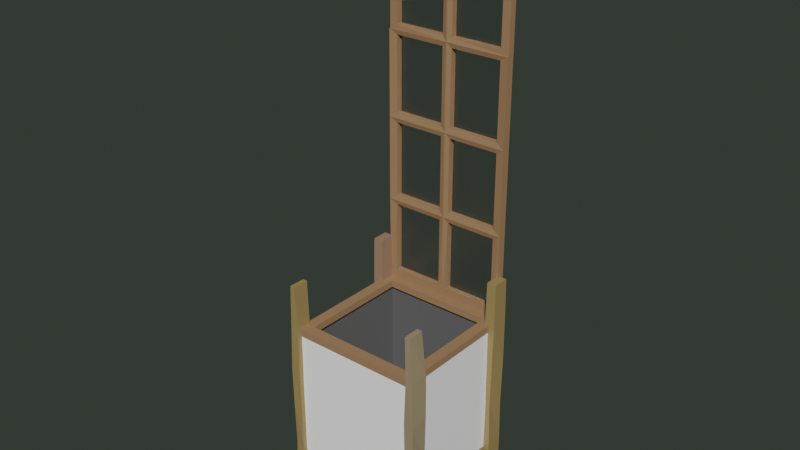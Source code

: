 # Source: balcony.blend  (saved by Blender 2.81.16; exported with 4.5.12 LTS)
import bpy
from mathutils import Matrix  # noqa: F401  (used for matrix-valued properties, if any)

bpy.ops.wm.read_factory_settings(use_empty=True)
scene = bpy.context.scene
scene.name = 'Scene'

# ---- collections
col_collection = bpy.data.collections.new('Collection'); scene.collection.children.link(col_collection)

# ---- materials (node trees are filled in below, after node groups)
mat_material_001 = bpy.data.materials.new('Material.001')
mat_material_010 = bpy.data.materials.new('Material.010')
mat_material_002 = bpy.data.materials.new('Material.002')
mat_material_009 = bpy.data.materials.new('Material.009')
mat_material_007 = bpy.data.materials.new('Material.007')
mat_material_005 = bpy.data.materials.new('Material.005')
mat_material_006 = bpy.data.materials.new('Material.006')

# ---- material node trees
mat_material_001.use_nodes = True; mat_material_001.node_tree.nodes.clear()
_N = mat_material_001.node_tree.nodes; _L = mat_material_001.node_tree.links
n0 = _N.new('ShaderNodeOutputMaterial'); n0.name = 'Material Output'; n0.location = (300, 300)
n1 = _N.new('ShaderNodeBsdfPrincipled'); n1.name = 'Principled BSDF'; n1.location = (10, 300)
n1.distribution = 'GGX'
n1.subsurface_method = 'BURLEY'
n1.inputs[0].default_value = (1.0, 1.0, 1.0, 1.0)
n1.inputs[3].default_value = 1.45
n1.inputs[27].default_value = (0.0, 0.0, 0.0, 1.0)
n1.inputs[28].default_value = 1.0
_L.new(n1.outputs[0], n0.inputs[0])
n0.is_active_output = True
mat_material_010.use_nodes = True; mat_material_010.node_tree.nodes.clear()
_N = mat_material_010.node_tree.nodes; _L = mat_material_010.node_tree.links
n0 = _N.new('ShaderNodeOutputMaterial'); n0.name = 'Material Output'; n0.location = (300, 300)
n1 = _N.new('ShaderNodeBsdfPrincipled'); n1.name = 'Principled BSDF'; n1.location = (10, 300)
n1.distribution = 'GGX'
n1.subsurface_method = 'BURLEY'
n1.inputs[0].default_value = (0.1492, 0.1492, 0.1492, 1.0)
n1.inputs[1].default_value = 0.4128
n1.inputs[2].default_value = 0.9128
n1.inputs[3].default_value = 1.45
n1.inputs[27].default_value = (0.0, 0.0, 0.0, 1.0)
n1.inputs[28].default_value = 1.0
_L.new(n1.outputs[0], n0.inputs[0])
n0.is_active_output = True
mat_material_002.use_nodes = True; mat_material_002.node_tree.nodes.clear()
_N = mat_material_002.node_tree.nodes; _L = mat_material_002.node_tree.links
n0 = _N.new('ShaderNodeOutputMaterial'); n0.name = 'Material Output'; n0.location = (300, 300)
n1 = _N.new('ShaderNodeBsdfPrincipled'); n1.name = 'Principled BSDF'; n1.location = (10, 300)
n1.distribution = 'GGX'
n1.subsurface_method = 'BURLEY'
n1.inputs[0].default_value = (0.3342, 0.1846, 0.09061, 1.0)
n1.inputs[2].default_value = 0.8945
n1.inputs[3].default_value = 1.45
n1.inputs[27].default_value = (0.0, 0.0, 0.0, 1.0)
n1.inputs[28].default_value = 1.0
_L.new(n1.outputs[0], n0.inputs[0])
n0.is_active_output = True
mat_material_009.use_nodes = True; mat_material_009.node_tree.nodes.clear()
_N = mat_material_009.node_tree.nodes; _L = mat_material_009.node_tree.links
n0 = _N.new('ShaderNodeOutputMaterial'); n0.name = 'Material Output'; n0.location = (300, 300)
n1 = _N.new('ShaderNodeBsdfPrincipled'); n1.name = 'Principled BSDF'; n1.location = (10, 300)
n1.distribution = 'GGX'
n1.subsurface_method = 'BURLEY'
n1.inputs[2].default_value = 0.2477
n1.inputs[3].default_value = 1.45
n1.inputs[18].default_value = 1.0
n1.inputs[27].default_value = (0.0, 0.0, 0.0, 1.0)
n1.inputs[28].default_value = 1.0
_L.new(n1.outputs[0], n0.inputs[0])
n0.is_active_output = True
mat_material_007.use_nodes = True; mat_material_007.node_tree.nodes.clear()
_N = mat_material_007.node_tree.nodes; _L = mat_material_007.node_tree.links
n0 = _N.new('ShaderNodeOutputMaterial'); n0.name = 'Material Output'; n0.location = (300, 300)
n1 = _N.new('ShaderNodeBsdfPrincipled'); n1.name = 'Principled BSDF'; n1.location = (10, 300)
n1.distribution = 'GGX'
n1.subsurface_method = 'BURLEY'
n1.inputs[0].default_value = (0.3342, 0.1973, 0.129, 1.0)
n1.inputs[3].default_value = 1.45
n1.inputs[27].default_value = (0.0, 0.0, 0.0, 1.0)
n1.inputs[28].default_value = 1.0
_L.new(n1.outputs[0], n0.inputs[0])
n0.is_active_output = True
mat_material_005.use_nodes = True; mat_material_005.node_tree.nodes.clear()
_N = mat_material_005.node_tree.nodes; _L = mat_material_005.node_tree.links
n0 = _N.new('ShaderNodeOutputMaterial'); n0.name = 'Material Output'; n0.location = (300, 300)
n1 = _N.new('ShaderNodeBsdfPrincipled'); n1.name = 'Principled BSDF'; n1.location = (10, 300)
n1.distribution = 'GGX'
n1.subsurface_method = 'BURLEY'
n1.inputs[0].default_value = (0.3342, 0.2287, 0.08841, 1.0)
n1.inputs[3].default_value = 1.45
n1.inputs[27].default_value = (0.0, 0.0, 0.0, 1.0)
n1.inputs[28].default_value = 1.0
_L.new(n1.outputs[0], n0.inputs[0])
n0.is_active_output = True
mat_material_006.use_nodes = True; mat_material_006.node_tree.nodes.clear()
_N = mat_material_006.node_tree.nodes; _L = mat_material_006.node_tree.links
n0 = _N.new('ShaderNodeOutputMaterial'); n0.name = 'Material Output'; n0.location = (300, 300)
n1 = _N.new('ShaderNodeBsdfPrincipled'); n1.name = 'Principled BSDF'; n1.location = (10, 300)
n1.distribution = 'GGX'
n1.subsurface_method = 'BURLEY'
n1.inputs[0].default_value = (0.3342, 0.2538, 0.1551, 1.0)
n1.inputs[3].default_value = 1.45
n1.inputs[27].default_value = (0.0, 0.0, 0.0, 1.0)
n1.inputs[28].default_value = 1.0
_L.new(n1.outputs[0], n0.inputs[0])
n0.is_active_output = True

# ---- world
world_world = bpy.data.worlds.new('World'); scene.world = world_world
world_world.use_nodes = True; world_world.node_tree.nodes.clear()
_N = world_world.node_tree.nodes; _L = world_world.node_tree.links
n0 = _N.new('ShaderNodeOutputWorld'); n0.name = 'World Output'; n0.location = (300, 300)
n1 = _N.new('ShaderNodeBackground'); n1.name = 'Background'; n1.location = (10, 300)
n1.inputs[0].default_value = (0.02836, 0.03583, 0.02836, 1.0)
_L.new(n1.outputs[0], n0.inputs[0])
n0.is_active_output = True
world_world.color = (0.05088, 0.05088, 0.05088)
world_world.use_sun_shadow = False
world_world.sun_shadow_jitter_overblur = 0.0

# ---- meshes
me_cube = bpy.data.meshes.new('Cube')
me_cube.from_pydata([(-1.0, -1.0, -1.0), (-0.9017, -0.9017, 1.0), (-1.0, 1.0, -1.0), (-0.9017, 0.9017, 1.0), (1.0, -1.0, -1.0), (0.9017, -0.9017, 1.0), (1.0, 1.0, -1.0), (0.9017, 0.9017, 1.0), (-1.0, -1.0, 1.0), (-1.0, 1.0, 1.0), (1.0, 1.0, 1.0), (1.0, -1.0, 1.0), (-0.9017, -0.9017, -0.5688), (-0.9017, 0.9017, -0.5688), (0.9017, 0.9017, -0.5688), (0.9017, -0.9017, -0.5688)], [], [(0, 8, 9, 2), (2, 9, 10, 6), (6, 10, 11, 4), (4, 11, 8, 0), (2, 6, 4, 0), (5, 7, 14, 15), (1, 3, 9, 8), (3, 7, 10, 9), (7, 5, 11, 10), (5, 1, 8, 11), (14, 13, 12, 15), (3, 1, 12, 13), (1, 5, 15, 12), (7, 3, 13, 14)])
me_cube.polygons.foreach_set('material_index', [0, 0, 0, 0, 0, 1, 0, 0, 0, 0, 1, 1, 1, 1])
_uv = me_cube.uv_layers.new(name='UVMap')
_uv.uv.foreach_set('vector', [0.375, 0.0, 0.625, 0.0, 0.625, 0.25, 0.375, 0.25, 0.375, 0.25, 0.625, 0.25, 0.625, 0.5, 0.375, 0.5, 0.375, 0.5, 0.625, 0.5, 0.625, 0.75, 0.375, 0.75, 0.375, 0.75, 0.625, 0.75, 0.625, 1.0, 0.375, 1.0, 0.125, 0.5, 0.375, 0.5, 0.375, 0.75, 0.125, 0.75, 0.6373, 0.7377, 0.6373, 0.5123, 0.6373, 0.5123, 0.6373, 0.7377, 0.8627, 0.7377, 0.8627, 0.5123, 0.875, 0.5, 0.875, 0.75, 0.8627, 0.5123, 0.6373, 0.5123, 0.625, 0.5, 0.875, 0.5, 0.6373, 0.5123, 0.6373, 0.7377, 0.625, 0.75, 0.625, 0.5, 0.6373, 0.7377, 0.8627, 0.7377, 0.875, 0.75, 0.625, 0.75, 0.6373, 0.5123, 0.8627, 0.5123, 0.8627, 0.7377, 0.6373, 0.7377, 0.8627, 0.5123, 0.8627, 0.7377, 0.8627, 0.7377, 0.8627, 0.5123, 0.8627, 0.7377, 0.6373, 0.7377, 0.6373, 0.7377, 0.8627, 0.7377, 0.6373, 0.5123, 0.8627, 0.5123, 0.8627, 0.5123, 0.6373, 0.5123])
me_cube.materials.append(mat_material_001)
me_cube.materials.append(mat_material_010)
me_cube.use_remesh_fix_poles = True
me_cube.use_remesh_preserve_attributes = False
me_cube.use_mirror_vertex_groups = False
me_cube.update()
me_plane_002 = bpy.data.meshes.new('Plane.002')
me_plane_002.from_pydata([(-1.0, -0.2, 0.0), (1.0, -0.2, 0.0), (0.0, -0.2, 0.0), (0.07337, -0.7729, -3.058e-08), (0.8741, -0.5595, 0.0), (0.8741, -0.2238, 2.39e-09), (0.07337, -0.2238, 2.39e-09), (-0.8741, -0.5595, 0.0), (-0.07641, -0.7719, -3.044e-08), (-0.07641, -0.2238, 2.39e-09), (-0.8741, -0.2238, 2.39e-09), (0.2167, -0.8077, -2.975e-08), (-0.2167, -0.8077, -2.975e-08), (0.1391, -0.8222, -3.183e-08), (0.04793, -0.8302, -3.298e-08), (-0.1391, -0.8222, -3.183e-08), (-0.04793, -0.8302, -3.298e-08), (-0.9357, -0.617, -2.442e-09), (-1.0, -0.5335, 0.0), (-0.9812, -0.5855, -7.152e-10), (1.0, -0.5335, 0.0), (0.9357, -0.617, -2.442e-09), (0.9812, -0.5855, -7.152e-10), (-1.002, 1.024, -5.394e-08), (0.9976, 1.024, -5.394e-08), (-1.002, 1.0, 0.0), (-1.002, 0.6, 0.0), (-1.002, 0.2, 0.0), (-1.002, -0.2, 0.0), (0.9976, -0.2, 0.0), (0.9976, 0.2, 0.0), (0.9976, 0.6, 0.0), (0.9976, 1.0, 0.0), (-0.002419, 1.024, -5.394e-08), (-0.002419, -0.2, 0.0), (0.07095, -0.178, -2.656e-09), (0.8717, -0.178, -2.656e-09), (0.8717, 0.1761, 2.39e-09), (0.07095, 0.1761, 2.39e-09), (0.07095, 0.222, -2.656e-09), (0.8717, 0.222, -2.656e-09), (0.8717, 0.5761, 2.39e-09), (0.07095, 0.5761, 2.39e-09), (0.07095, 0.622, -2.656e-09), (0.8717, 0.622, -2.656e-09), (0.8717, 0.9595, 0.0), (0.07095, 0.9595, 0.0), (-0.8765, 0.622, -2.656e-09), (-0.07883, 0.622, -2.656e-09), (-0.07883, 0.9595, 0.0), (-0.8765, 0.9595, 0.0), (-0.8765, 0.222, -2.656e-09), (-0.07883, 0.222, -2.656e-09), (-0.07883, 0.5761, 2.39e-09), (-0.8765, 0.5761, 2.39e-09), (-0.8765, -0.178, -2.656e-09), (-0.07883, -0.178, -2.656e-09), (-0.07883, 0.1761, 2.39e-09), (-0.8765, 0.1761, 2.39e-09), (-0.8741, -0.2238, 0.1063), (-0.8741, -0.5595, 0.1063), (0.8741, -0.5595, 0.1063), (0.8741, -0.2238, 0.1063), (0.0, -0.2, 0.1298), (-1.0, -0.2, 0.1063), (1.0, -0.2, 0.1063), (0.07337, -0.7729, 0.1063), (0.07337, -0.2238, 0.1063), (-0.07641, -0.7719, 0.1063), (-0.07641, -0.2238, 0.1063), (0.1391, -0.8222, 0.1063), (0.2167, -0.8077, 0.1063), (0.1558, -0.8206, 0.1063), (0.09761, -0.8249, 0.1063), (0.1144, -0.8233, 0.1063), (0.07182, -0.8241, 0.1063), (0.09709, -0.8155, 0.1063), (0.06478, -0.8154, 0.1063), (0.04793, -0.8302, 0.1063), (0.03375, -0.8285, 0.1063), (0.02561, -0.8246, 0.1063), (0.03014, -0.8133, 0.1063), (0.1036, -0.7992, 0.1063), (0.1341, -0.773, 0.1063), (0.09249, -0.7894, 0.1063), (0.07373, -0.8028, 0.1063), (0.05586, -0.7838, 0.1063), (0.04175, -0.7989, 0.1063), (0.02634, -0.755, 0.1063), (0.01651, -0.7786, 0.1063), (0.001123, -0.8014, 0.1063), (0.007319, -0.7058, 0.1063), (0.0, -0.641, 0.1298), (-0.006666, -0.7058, 0.1063), (0.001253, -0.7451, 0.1063), (-0.02402, -0.7549, 0.1063), (-0.01386, -0.779, 0.1063), (-0.05091, -0.7835, 0.1063), (-0.03811, -0.7981, 0.1063), (-0.02752, -0.8131, 0.1063), (-0.08409, -0.7887, 0.1063), (-0.1219, -0.772, 0.1063), (-0.0953, -0.7985, 0.1063), (-0.06687, -0.8017, 0.1063), (-0.09182, -0.8149, 0.1063), (-0.0601, -0.8153, 0.1063), (-0.112, -0.8231, 0.1063), (-0.07021, -0.8237, 0.1063), (-0.02381, -0.8246, 0.1063), (-0.1552, -0.8206, 0.1063), (-0.2167, -0.8077, 0.1063), (-0.1391, -0.8222, 0.1063), (-0.0982, -0.8246, 0.1063), (-0.04793, -0.8302, 0.1063), (-0.03325, -0.8287, 0.1063), (-0.9812, -0.5855, 0.1063), (-0.9357, -0.617, 0.1063), (-0.9626, -0.599, 0.1063), (-0.9785, -0.5882, 0.1063), (-0.9367, -0.5796, 0.1063), (-0.9815, -0.5746, 0.1063), (-1.0, -0.5335, 0.1063), (0.9812, -0.5855, 0.1063), (1.0, -0.5335, 0.1063), (0.9815, -0.5746, 0.1063), (0.9785, -0.5882, 0.1063), (0.9367, -0.5796, 0.1063), (0.9626, -0.599, 0.1063), (0.9357, -0.617, 0.1063), (0.9976, 1.0, 0.1063), (0.9976, 1.024, 0.1063), (-0.002419, 1.024, 0.1063), (-1.002, 1.024, 0.1063), (-1.002, 1.0, 0.1063), (-0.8765, 0.9595, 0.1063), (-0.8765, 0.622, 0.1063), (-0.8765, 0.5761, 0.1063), (-0.8765, 0.222, 0.1063), (-0.8765, 0.1761, 0.1063), (-0.8765, -0.178, 0.1063), (0.8717, -0.178, 0.1063), (0.8717, 0.1761, 0.1063), (0.8717, 0.222, 0.1063), (0.8717, 0.5761, 0.1063), (0.8717, 0.622, 0.1063), (0.8717, 0.9595, 0.1063), (-0.002419, -0.2, 0.1253), (-1.002, -0.2, 0.1253), (-0.002419, 0.2, 0.1253), (-1.002, 0.2, 0.1253), (-0.002419, 0.6, 0.1253), (-1.002, 0.6, 0.1253), (-0.002419, 1.0, 0.1063), (0.9976, -0.2, 0.1253), (0.9976, 0.2, 0.1253), (0.9976, 0.6, 0.1253), (0.07095, -0.178, 0.1063), (0.07095, 0.1761, 0.1063), (0.07095, 0.222, 0.1063), (0.07095, 0.5761, 0.1063), (0.07095, 0.622, 0.1063), (0.07095, 0.9595, 0.1063), (-0.07883, 0.622, 0.1063), (-0.07883, 0.9595, 0.1063), (-0.07883, 0.222, 0.1063), (-0.07883, 0.5761, 0.1063), (-0.07883, -0.178, 0.1063), (-0.07883, 0.1761, 0.1063), (-0.9859, -0.2141, 0.0), (0.9859, -0.2141, 0.0), (0.0, -0.22, 0.0), (0.06331, -0.786, -0.0113), (0.8869, -0.5693, -0.01185), (0.8857, -0.2123, -0.01155), (0.06182, -0.2123, -0.01155), (-0.8869, -0.5693, -0.01185), (-0.06635, -0.785, -0.0113), (-0.06486, -0.2123, -0.01155), (-0.8857, -0.2123, -0.01155), (0.2123, -0.7882, -2.975e-08), (-0.2123, -0.7882, -2.975e-08), (0.1363, -0.8024, -3.183e-08), (0.04705, -0.8102, -3.298e-08), (-0.1363, -0.8024, -3.183e-08), (-0.04705, -0.8102, -3.298e-08), (-0.9273, -0.5989, -2.442e-09), (-0.9803, -0.53, 0.0), (-0.9653, -0.5733, -7.152e-10), (0.9803, -0.53, 0.0), (0.9273, -0.5989, -2.442e-09), (0.9653, -0.5733, -7.152e-10), (-0.9883, 1.009, -5.394e-08), (0.9834, 1.009, -5.394e-08), (-0.9824, 1.0, 0.0), (-0.9824, 0.6, 0.0), (-0.9824, 0.2, 0.0), (-0.9883, -0.1859, 0.0), (0.9834, -0.1859, 0.0), (0.9776, 0.2, 0.0), (0.9776, 0.6, 0.0), (0.9776, 1.0, 0.0), (-0.002419, 1.004, -5.394e-08), (-0.002419, -0.18, 0.0), (0.0594, -0.1896, -0.01155), (0.8832, -0.1896, -0.01155), (0.8832, 0.1877, -0.01155), (0.0594, 0.1877, -0.01155), (0.0594, 0.2104, -0.01155), (0.8832, 0.2104, -0.01155), (0.8832, 0.5877, -0.01155), (0.0594, 0.5877, -0.01155), (0.0594, 0.6104, -0.01155), (0.8832, 0.6104, -0.01155), (0.8832, 0.971, -0.01155), (0.0594, 0.971, -0.01155), (-0.8881, 0.6104, -0.01155), (-0.06728, 0.6104, -0.01155), (-0.06728, 0.971, -0.01155), (-0.8881, 0.971, -0.01155), (-0.8881, 0.2104, -0.01155), (-0.06728, 0.2104, -0.01155), (-0.06728, 0.5877, -0.01155), (-0.8881, 0.5877, -0.01155), (-0.8881, -0.1896, -0.01155), (-0.06728, -0.1896, -0.01155), (-0.06728, 0.1877, -0.01155), (-0.8881, 0.1877, -0.01155), (-0.8797, -0.2132, 0.09029), (-0.8819, -0.5654, 0.08885), (0.8819, -0.5654, 0.08885), (0.8797, -0.2132, 0.09029), (-5.005e-05, -0.2129, 0.1145), (-0.9882, -0.2113, 0.0947), (0.9882, -0.2113, 0.0947), (0.06214, -0.7835, 0.09361), (0.06578, -0.2135, 0.09093), (-0.06526, -0.7826, 0.09355), (-0.0689, -0.2135, 0.0909), (0.1371, -0.8079, 0.09686), (0.2135, -0.7937, 0.06907), (0.1563, -0.8203, 0.103), (0.09761, -0.8249, 0.06305), (0.1144, -0.8233, 0.0863), (0.07182, -0.8241, 0.0863), (0.09709, -0.8155, 0.0863), (0.06478, -0.8154, 0.0863), (0.0473, -0.8159, 0.0691), (0.03375, -0.8285, 0.06305), (0.02561, -0.8246, 0.0863), (0.03014, -0.8133, 0.0863), (0.1036, -0.7992, 0.0863), (0.1327, -0.7729, 0.08635), (0.09032, -0.7892, 0.08642), (0.07373, -0.8028, 0.0863), (0.05377, -0.7837, 0.08641), (0.04175, -0.7989, 0.0863), (0.02408, -0.7549, 0.08643), (0.01651, -0.7786, 0.0863), (0.001123, -0.8014, 0.0863), (0.004917, -0.7036, 0.08657), (-9.888e-05, -0.6404, 0.1098), (-0.004354, -0.7036, 0.08656), (0.001253, -0.7449, 0.0863), (-0.02184, -0.7548, 0.08642), (-0.01386, -0.779, 0.0863), (-0.04893, -0.7833, 0.0864), (-0.03811, -0.7981, 0.0863), (-0.02752, -0.8131, 0.0863), (-0.08203, -0.7886, 0.08641), (-0.1206, -0.7719, 0.08635), (-0.0953, -0.7985, 0.0863), (-0.06687, -0.8017, 0.0863), (-0.09182, -0.8149, 0.0863), (-0.0601, -0.8153, 0.0863), (-0.112, -0.8231, 0.0863), (-0.07021, -0.8237, 0.0863), (-0.02381, -0.8246, 0.0863), (-0.1427, -0.8202, 0.1023), (-0.2135, -0.7937, 0.07273), (-0.1371, -0.8078, 0.1005), (-0.0982, -0.8246, 0.06671), (-0.0473, -0.8159, 0.09236), (-0.03325, -0.8287, 0.0863), (-0.9691, -0.5762, 0.09341), (-0.9295, -0.6036, 0.0929), (-0.9813, -0.599, 0.09907), (-0.9985, -0.5882, 0.1066), (-0.9367, -0.5796, 0.0863), (-0.9815, -0.5746, 0.0863), (-0.9854, -0.5309, 0.0929), (0.9691, -0.5762, 0.09341), (0.9854, -0.5309, 0.0929), (0.9815, -0.5746, 0.0863), (0.9945, -0.5882, 0.09432), (0.9367, -0.5796, 0.0863), (0.9634, -0.5989, 0.08632), (0.9295, -0.6036, 0.0929), (0.9835, 0.9998, 0.09206), (0.986, 1.012, 0.09476), (-0.002419, 1.009, 0.09216), (-0.9909, 1.012, 0.09476), (-0.9884, 0.9998, 0.09206), (-0.8831, 0.9653, 0.08832), (-0.8827, 0.6093, 0.0921), (-0.8831, 0.5883, 0.09187), (-0.8831, 0.2095, 0.09216), (-0.8831, 0.1883, 0.09187), (-0.8831, -0.1905, 0.09216), (0.8783, -0.1905, 0.09216), (0.8783, 0.1883, 0.09187), (0.8783, 0.2095, 0.09216), (0.8783, 0.5883, 0.09187), (0.8778, 0.6093, 0.0921), (0.8782, 0.9653, 0.08832), (-0.002466, -0.1869, 0.1102), (-0.9916, -0.1887, 0.1129), (-0.00248, 0.2, 0.1053), (-0.9892, 0.2, 0.1102), (-0.002465, 0.5998, 0.1053), (-0.9891, 0.5998, 0.1103), (-0.002429, 0.9998, 0.0863), (0.9867, -0.1887, 0.1129), (0.9844, 0.2, 0.1102), (0.9843, 0.5998, 0.1103), (0.0636, -0.1902, 0.09226), (0.06358, 0.188, 0.09198), (0.0636, 0.2098, 0.09226), (0.06358, 0.588, 0.09198), (0.06438, 0.6096, 0.09206), (0.06395, 0.9652, 0.08848), (-0.0723, 0.6095, 0.09206), (-0.07187, 0.9652, 0.08846), (-0.07155, 0.2098, 0.09225), (-0.07153, 0.588, 0.09196), (-0.07155, -0.1902, 0.09225), (-0.07153, 0.188, 0.09196)], [], [(16, 14, 78, 113), (21, 22, 122, 128), (4, 3, 66, 61), (1, 2, 63, 65), (2, 0, 64, 63), (31, 32, 129, 155), (27, 28, 147, 149), (15, 16, 113, 111), (5, 4, 61, 62), (7, 10, 59, 60), (34, 29, 153, 146), (46, 45, 145, 161), (12, 15, 111, 110), (24, 33, 131, 130), (43, 46, 161, 160), (14, 13, 70, 78), (44, 43, 160, 144), (58, 57, 167, 138), (22, 20, 123, 122), (57, 56, 166, 167), (18, 19, 115, 121), (56, 55, 139, 166), (28, 34, 146, 147), (30, 31, 155, 154), (26, 27, 149, 151), (45, 44, 144, 145), (41, 40, 142, 143), (37, 36, 140, 141), (42, 41, 143, 159), (55, 58, 138, 139), (39, 42, 159, 158), (51, 54, 136, 137), (40, 39, 158, 142), (54, 53, 165, 136), (47, 50, 134, 135), (13, 11, 71, 70), (53, 52, 164, 165), (19, 17, 116, 115), (23, 25, 133, 132), (52, 51, 137, 164), (33, 23, 132, 131), (29, 30, 154, 153), (25, 26, 151, 133), (32, 24, 130, 129), (10, 9, 69, 59), (20, 1, 65, 123), (9, 8, 68, 69), (38, 37, 141, 157), (8, 7, 60, 68), (11, 21, 128, 71), (35, 38, 157, 156), (0, 18, 121, 64), (36, 35, 156, 140), (50, 49, 163, 134), (17, 12, 110, 116), (6, 5, 62, 67), (49, 48, 162, 163), (3, 6, 67, 66), (48, 47, 135, 162), (101, 100, 97, 95, 93, 92, 63, 69, 68), (65, 63, 67, 62), (126, 124, 123, 65, 62, 61), (63, 92, 91, 88, 86, 84, 83, 66, 67), (63, 64, 59, 69), (83, 82, 76, 74, 72, 71, 128, 127, 126, 61, 66), (71, 72, 73, 70), (72, 74, 75, 73), (74, 76, 77, 75), (70, 73, 79, 78), (73, 75, 80, 79), (75, 77, 81, 80), (83, 84, 85, 82), (84, 86, 87, 85), (86, 88, 89, 87), (82, 85, 77, 76), (85, 87, 81, 77), (87, 89, 90, 81), (92, 93, 94, 91), (93, 95, 96, 94), (95, 97, 98, 96), (91, 94, 89, 88), (94, 96, 90, 89), (96, 98, 99, 90), (101, 102, 103, 100), (102, 104, 105, 103), (104, 106, 107, 105), (100, 103, 98, 97), (103, 105, 99, 98), (105, 107, 108, 99), (110, 111, 112, 109), (111, 113, 114, 112), (113, 78, 79, 114), (109, 112, 107, 106), (112, 114, 108, 107), (114, 79, 80, 108), (80, 81, 90, 99, 108), (64, 121, 120, 119, 60, 59), (116, 117, 118, 115), (119, 120, 118, 117), (121, 115, 118, 120), (123, 124, 125, 122), (126, 127, 125, 124), (128, 122, 125, 127), (119, 117, 116, 110, 109, 106, 104, 102, 101, 68, 60), (152, 129, 130, 131), (133, 152, 131, 132), (146, 153, 140, 156), (153, 154, 141, 140), (154, 148, 157, 141), (148, 146, 156, 157), (148, 154, 142, 158), (154, 155, 143, 142), (155, 150, 159, 143), (150, 148, 158, 159), (150, 155, 144, 160), (155, 129, 145, 144), (129, 152, 161, 145), (152, 150, 160, 161), (151, 150, 162, 135), (150, 152, 163, 162), (152, 133, 134, 163), (133, 151, 135, 134), (149, 148, 164, 137), (148, 150, 165, 164), (150, 151, 136, 165), (151, 149, 137, 136), (147, 146, 166, 139), (146, 148, 167, 166), (148, 149, 138, 167), (149, 147, 139, 138), (184, 281, 246, 182), (189, 296, 290, 190), (172, 229, 234, 171), (169, 233, 231, 170), (170, 231, 232, 168), (199, 323, 297, 200), (195, 317, 315, 196), (183, 279, 281, 184), (173, 230, 229, 172), (175, 228, 227, 178), (202, 314, 321, 197), (214, 329, 313, 213), (180, 278, 279, 183), (192, 298, 299, 201), (211, 328, 329, 214), (182, 246, 238, 181), (212, 312, 328, 211), (226, 306, 335, 225), (190, 290, 291, 188), (225, 335, 334, 224), (186, 289, 283, 187), (224, 334, 307, 223), (196, 315, 314, 202), (198, 322, 323, 199), (194, 319, 317, 195), (213, 313, 312, 212), (209, 311, 310, 208), (205, 309, 308, 204), (210, 327, 311, 209), (223, 307, 306, 226), (207, 326, 327, 210), (219, 305, 304, 222), (208, 310, 326, 207), (222, 304, 333, 221), (215, 303, 302, 218), (181, 238, 239, 179), (221, 333, 332, 220), (187, 283, 284, 185), (191, 300, 301, 193), (220, 332, 305, 219), (201, 299, 300, 191), (197, 321, 322, 198), (193, 301, 319, 194), (200, 297, 298, 192), (178, 227, 237, 177), (188, 291, 233, 169), (177, 237, 236, 176), (206, 325, 309, 205), (176, 236, 228, 175), (179, 239, 296, 189), (203, 324, 325, 206), (168, 232, 289, 186), (204, 308, 324, 203), (218, 302, 331, 217), (185, 284, 278, 180), (174, 235, 230, 173), (217, 331, 330, 216), (171, 234, 235, 174), (216, 330, 303, 215), (269, 236, 237, 231, 260, 261, 263, 265, 268), (233, 230, 235, 231), (294, 229, 230, 233, 291, 292), (231, 235, 234, 251, 252, 254, 256, 259, 260), (231, 237, 227, 232), (251, 234, 229, 294, 295, 296, 239, 240, 242, 244, 250), (239, 238, 241, 240), (240, 241, 243, 242), (242, 243, 245, 244), (238, 246, 247, 241), (241, 247, 248, 243), (243, 248, 249, 245), (251, 250, 253, 252), (252, 253, 255, 254), (254, 255, 257, 256), (250, 244, 245, 253), (253, 245, 249, 255), (255, 249, 258, 257), (260, 259, 262, 261), (261, 262, 264, 263), (263, 264, 266, 265), (259, 256, 257, 262), (262, 257, 258, 264), (264, 258, 267, 266), (269, 268, 271, 270), (270, 271, 273, 272), (272, 273, 275, 274), (268, 265, 266, 271), (271, 266, 267, 273), (273, 267, 276, 275), (278, 277, 280, 279), (279, 280, 282, 281), (281, 282, 247, 246), (277, 274, 275, 280), (280, 275, 276, 282), (282, 276, 248, 247), (248, 276, 267, 258, 249), (232, 227, 228, 287, 288, 289), (284, 283, 286, 285), (287, 285, 286, 288), (289, 288, 286, 283), (291, 290, 293, 292), (294, 292, 293, 295), (296, 295, 293, 290), (287, 228, 236, 269, 270, 272, 274, 277, 278, 284, 285), (320, 299, 298, 297), (301, 300, 299, 320), (314, 324, 308, 321), (321, 308, 309, 322), (322, 309, 325, 316), (316, 325, 324, 314), (316, 326, 310, 322), (322, 310, 311, 323), (323, 311, 327, 318), (318, 327, 326, 316), (318, 328, 312, 323), (323, 312, 313, 297), (297, 313, 329, 320), (320, 329, 328, 318), (319, 303, 330, 318), (318, 330, 331, 320), (320, 331, 302, 301), (301, 302, 303, 319), (317, 305, 332, 316), (316, 332, 333, 318), (318, 333, 304, 319), (319, 304, 305, 317), (315, 307, 334, 314), (314, 334, 335, 316), (316, 335, 306, 317), (317, 306, 307, 315), (0, 2, 170, 168), (2, 1, 169, 170), (11, 13, 181, 179), (13, 14, 182, 181), (15, 12, 180, 183), (16, 15, 183, 184), (14, 16, 184, 182), (17, 19, 187, 185), (19, 18, 186, 187), (20, 22, 190, 188), (22, 21, 189, 190), (12, 17, 185, 180), (18, 0, 168, 186), (21, 11, 179, 189), (1, 20, 188, 169), (24, 32, 200, 192), (23, 33, 201, 191), (25, 23, 191, 193), (34, 28, 196, 202), (33, 24, 192, 201), (29, 34, 202, 197), (30, 29, 197, 198), (31, 30, 198, 199), (32, 31, 199, 200), (26, 25, 193, 194), (27, 26, 194, 195), (28, 27, 195, 196)])
_uv = me_plane_002.uv_layers.new(name='UVMap')
_uv.uv.foreach_set('vector', [0.0, 0.0, 0.0, 0.0, 0.0, 0.0, 0.0, 0.0, 0.0, 0.0, 0.0, 0.0, 0.0, 0.0, 0.0, 0.0, 0.9797, 0.2203, 0.5203, 0.2203, 0.5203, 0.2203, 0.9797, 0.2203, 0.0, 0.0, 0.0, 0.0, 0.0, 0.0, 0.0, 0.0, 0.0, 0.0, 0.0, 0.0, 0.0, 0.0, 0.0, 0.0, 0.0, 0.0, 0.0, 0.0, 0.0, 0.0, 0.0, 0.0, 0.0, 0.0, 0.0, 0.0, 0.0, 0.0, 0.0, 0.0, 0.0, 0.0, 0.0, 0.0, 0.0, 0.0, 0.0, 0.0, 0.9797, 0.3797, 0.9797, 0.2203, 0.9797, 0.2203, 0.9797, 0.3797, 0.02026, 0.2203, 0.02026, 0.3797, 0.02026, 0.3797, 0.02026, 0.2203, 0.0, 0.0, 0.0, 0.0, 0.0, 0.0, 0.0, 0.0, 0.5203, 0.7797, 0.9797, 0.7797, 0.9797, 0.7797, 0.5203, 0.7797, 0.0, 0.0, 0.0, 0.0, 0.0, 0.0, 0.0, 0.0, 0.0, 0.0, 0.0, 0.0, 0.0, 0.0, 0.0, 0.0, 0.5203, 0.6203, 0.5203, 0.7797, 0.5203, 0.7797, 0.5203, 0.6203, 0.0, 0.0, 0.0, 0.0, 0.0, 0.0, 0.0, 0.0, 0.9797, 0.6203, 0.5203, 0.6203, 0.5203, 0.6203, 0.9797, 0.6203, 0.02026, 0.3797, 0.4797, 0.3797, 0.4797, 0.3797, 0.02026, 0.3797, 0.0, 0.0, 0.0, 0.0, 0.0, 0.0, 0.0, 0.0, 0.4797, 0.3797, 0.4797, 0.2203, 0.4797, 0.2203, 0.4797, 0.3797, 0.0, 0.0, 0.0, 0.0, 0.0, 0.0, 0.0, 0.0, 0.4797, 0.2203, 0.02026, 0.2203, 0.02026, 0.2203, 0.4797, 0.2203, 0.0, 0.0, 0.0, 0.0, 0.0, 0.0, 0.0, 0.0, 0.0, 0.0, 0.0, 0.0, 0.0, 0.0, 0.0, 0.0, 0.0, 0.0, 0.0, 0.0, 0.0, 0.0, 0.0, 0.0, 0.9797, 0.7797, 0.9797, 0.6203, 0.9797, 0.6203, 0.9797, 0.7797, 0.9797, 0.5797, 0.9797, 0.4203, 0.9797, 0.4203, 0.9797, 0.5797, 0.9797, 0.3797, 0.9797, 0.2203, 0.9797, 0.2203, 0.9797, 0.3797, 0.5203, 0.5797, 0.9797, 0.5797, 0.9797, 0.5797, 0.5203, 0.5797, 0.02026, 0.2203, 0.02026, 0.3797, 0.02026, 0.3797, 0.02026, 0.2203, 0.5203, 0.4203, 0.5203, 0.5797, 0.5203, 0.5797, 0.5203, 0.4203, 0.02026, 0.4203, 0.02026, 0.5797, 0.02026, 0.5797, 0.02026, 0.4203, 0.9797, 0.4203, 0.5203, 0.4203, 0.5203, 0.4203, 0.9797, 0.4203, 0.02026, 0.5797, 0.4797, 0.5797, 0.4797, 0.5797, 0.02026, 0.5797, 0.02026, 0.6203, 0.02026, 0.7797, 0.02026, 0.7797, 0.02026, 0.6203, 0.0, 0.0, 0.0, 0.0, 0.0, 0.0, 0.0, 0.0, 0.4797, 0.5797, 0.4797, 0.4203, 0.4797, 0.4203, 0.4797, 0.5797, 0.0, 0.0, 0.0, 0.0, 0.0, 0.0, 0.0, 0.0, 0.0, 0.0, 0.0, 0.0, 0.0, 0.0, 0.0, 0.0, 0.4797, 0.4203, 0.02026, 0.4203, 0.02026, 0.4203, 0.4797, 0.4203, 0.0, 0.0, 0.0, 0.0, 0.0, 0.0, 0.0, 0.0, 0.0, 0.0, 0.0, 0.0, 0.0, 0.0, 0.0, 0.0, 0.0, 0.0, 0.0, 0.0, 0.0, 0.0, 0.0, 0.0, 0.0, 0.0, 0.0, 0.0, 0.0, 0.0, 0.0, 0.0, 0.02026, 0.3797, 0.4797, 0.3797, 0.4797, 0.3797, 0.02026, 0.3797, 0.0, 0.0, 0.0, 0.0, 0.0, 0.0, 0.0, 0.0, 0.4797, 0.3797, 0.4797, 0.2203, 0.4797, 0.2203, 0.4797, 0.3797, 0.5203, 0.3797, 0.9797, 0.3797, 0.9797, 0.3797, 0.5203, 0.3797, 0.4797, 0.2203, 0.02026, 0.2203, 0.02026, 0.2203, 0.4797, 0.2203, 0.0, 0.0, 0.0, 0.0, 0.0, 0.0, 0.0, 0.0, 0.5203, 0.2203, 0.5203, 0.3797, 0.5203, 0.3797, 0.5203, 0.2203, 0.0, 0.0, 0.0, 0.0, 0.0, 0.0, 0.0, 0.0, 0.9797, 0.2203, 0.5203, 0.2203, 0.5203, 0.2203, 0.9797, 0.2203, 0.02026, 0.7797, 0.4797, 0.7797, 0.4797, 0.7797, 0.02026, 0.7797, 0.0, 0.0, 0.0, 0.0, 0.0, 0.0, 0.0, 0.0, 0.5203, 0.3797, 0.9797, 0.3797, 0.9797, 0.3797, 0.5203, 0.3797, 0.4797, 0.7797, 0.4797, 0.6203, 0.4797, 0.6203, 0.4797, 0.7797, 0.5203, 0.2203, 0.5203, 0.3797, 0.5203, 0.3797, 0.5203, 0.2203, 0.4797, 0.6203, 0.02026, 0.6203, 0.02026, 0.6203, 0.4797, 0.6203, 0.4797, 0.2203, 0.486, 0.2176, 0.4915, 0.2213, 0.496, 0.2316, 0.4989, 0.2475, 0.5, 0.2674, 0.5, 0.4, 0.4797, 0.3797, 0.4797, 0.2203, 1.0, 0.4, 0.5, 0.4, 0.5203, 0.3797, 0.9797, 0.3797, 0.9898, 0.2102, 0.997, 0.2127, 1.0, 0.2333, 1.0, 0.4, 0.9797, 0.3797, 0.9797, 0.2203, 0.5, 0.4, 0.5, 0.2674, 0.5011, 0.2475, 0.504, 0.2316, 0.5084, 0.2213, 0.514, 0.2176, 0.5203, 0.2203, 0.5203, 0.2203, 0.5203, 0.3797, 0.5, 0.4, 0.0, 0.4, 0.02026, 0.3797, 0.4797, 0.3797, 0.5203, 0.2203, 0.52, 0.2138, 0.529, 0.2085, 0.548, 0.2041, 0.5755, 0.2011, 0.6083, 0.2, 0.9679, 0.2, 0.9875, 0.203, 0.9898, 0.2102, 0.9797, 0.2203, 0.5203, 0.2203, 0.6083, 0.2, 0.5755, 0.2011, 0.5506, 0.2, 0.5648, 0.2021, 0.5755, 0.2011, 0.548, 0.2041, 0.5178, 0.2079, 0.5371, 0.2051, 0.548, 0.2041, 0.529, 0.2085, 0.5055, 0.2116, 0.5178, 0.2079, 0.5648, 0.2021, 0.5371, 0.2051, 0.4939, 0.2099, 0.5056, 0.2079, 0.5506, 0.2, 0.5178, 0.2079, 0.517, 0.2, 0.4939, 0.2099, 0.5178, 0.2079, 0.5055, 0.2116, 0.5067, 0.2067, 0.517, 0.2, 0.5203, 0.2203, 0.514, 0.2176, 0.512, 0.212, 0.52, 0.2138, 0.514, 0.2176, 0.5084, 0.2213, 0.5063, 0.2176, 0.5111, 0.2146, 0.5084, 0.2213, 0.504, 0.2316, 0.5025, 0.2251, 0.5063, 0.2176, 0.5156, 0.2141, 0.5111, 0.2146, 0.5098, 0.2113, 0.5147, 0.2095, 0.512, 0.212, 0.5063, 0.2176, 0.5067, 0.2067, 0.5055, 0.2116, 0.5063, 0.2176, 0.5025, 0.2251, 0.5, 0.2192, 0.5067, 0.2067, 0.5, 0.2674, 0.4989, 0.2475, 0.5, 0.2361, 0.5011, 0.2475, 0.4989, 0.2475, 0.496, 0.2316, 0.4977, 0.225, 0.5002, 0.2362, 0.496, 0.2316, 0.4915, 0.2213, 0.4937, 0.2177, 0.4977, 0.225, 0.5012, 0.2484, 0.5002, 0.2362, 0.5027, 0.2271, 0.5044, 0.2348, 0.5, 0.2361, 0.4977, 0.225, 0.5, 0.2192, 0.5025, 0.2251, 0.4977, 0.225, 0.4937, 0.2177, 0.4929, 0.2071, 0.5, 0.2192, 0.4797, 0.2203, 0.48, 0.2138, 0.4879, 0.2121, 0.486, 0.2176, 0.48, 0.2138, 0.4712, 0.2086, 0.4927, 0.2113, 0.4972, 0.2152, 0.4712, 0.2086, 0.4519, 0.2041, 0.4801, 0.2076, 0.4927, 0.2113, 0.4942, 0.218, 0.4972, 0.2152, 0.5192, 0.219, 0.5201, 0.2227, 0.4879, 0.2121, 0.4927, 0.2113, 0.4929, 0.2071, 0.4937, 0.2177, 0.4927, 0.2113, 0.4801, 0.2076, 0.4839, 0.2, 0.4929, 0.2071, 0.3058, 0.2406, 0.3655, 0.2285, 0.402, 0.2195, 0.3536, 0.2305, 0.3655, 0.2285, 0.4351, 0.2171, 0.4447, 0.2163, 0.3952, 0.2238, 0.4351, 0.2171, 0.5056, 0.2079, 0.4939, 0.2099, 0.4447, 0.2163, 0.3536, 0.2305, 0.3952, 0.2238, 0.4142, 0.2216, 0.3846, 0.2257, 0.402, 0.2195, 0.4447, 0.2163, 0.4672, 0.2063, 0.4142, 0.2216, 0.4447, 0.2163, 0.4939, 0.2099, 0.517, 0.2, 0.4672, 0.2063, 0.4847, 0.2121, 0.5067, 0.2067, 0.5046, 0.2046, 0.5008, 0.2008, 0.5004, 0.2004, 0.0, 0.4, 0.0, 0.2333, 0.002984, 0.2127, 0.01019, 0.2102, 0.02026, 0.2203, 0.02026, 0.3797, 0.03214, 0.2, 0.01248, 0.203, 0.001679, 0.2023, -0.001985, 0.2053, 0.01019, 0.2102, 0.002984, 0.2127, 0.001679, 0.2023, 0.01248, 0.203, -0.03859, 0.2182, -0.001985, 0.2053, 0.001679, 0.2023, -0.008654, 0.2083, 1.0, 0.2333, 0.997, 0.2127, 0.9979, 0.2024, 0.997, 0.2072, 0.9898, 0.2102, 0.9875, 0.203, 0.9979, 0.2024, 0.997, 0.2127, 0.9897, 0.1915, 0.997, 0.2072, 0.9979, 0.2024, 0.994, 0.2005, 0.01019, 0.2102, 0.01248, 0.203, 0.03214, 0.2, 0.3917, 0.2, 0.4244, 0.2011, 0.4519, 0.2041, 0.4712, 0.2086, 0.48, 0.2138, 0.4797, 0.2203, 0.4797, 0.2203, 0.02026, 0.2203, 0.5, 0.8, 1.0, 0.8, 1.0, 1.0, 0.5, 1.0, 0.0, 0.8, 0.5, 0.8, 0.5, 1.0, 0.0, 1.0, 0.5, 0.2, 1.0, 0.2, 0.9797, 0.2203, 0.5203, 0.2203, 1.0, 0.2, 1.0, 0.4, 0.9797, 0.3797, 0.9797, 0.2203, 1.0, 0.4, 0.5, 0.4, 0.5203, 0.3797, 0.9797, 0.3797, 0.5, 0.4, 0.5, 0.2, 0.5203, 0.2203, 0.5203, 0.3797, 0.5, 0.4, 1.0, 0.4, 0.9797, 0.4203, 0.5203, 0.4203, 1.0, 0.4, 1.0, 0.6, 0.9797, 0.5797, 0.9797, 0.4203, 1.0, 0.6, 0.5, 0.6, 0.5203, 0.5797, 0.9797, 0.5797, 0.5, 0.6, 0.5, 0.4, 0.5203, 0.4203, 0.5203, 0.5797, 0.5, 0.6, 1.0, 0.6, 0.9797, 0.6203, 0.5203, 0.6203, 1.0, 0.6, 1.0, 0.8, 0.9797, 0.7797, 0.9797, 0.6203, 1.0, 0.8, 0.5, 0.8, 0.5203, 0.7797, 0.9797, 0.7797, 0.5, 0.8, 0.5, 0.6, 0.5203, 0.6203, 0.5203, 0.7797, 0.0, 0.6, 0.5, 0.6, 0.4797, 0.6203, 0.02026, 0.6203, 0.5, 0.6, 0.5, 0.8, 0.4797, 0.7797, 0.4797, 0.6203, 0.5, 0.8, 0.0, 0.8, 0.02026, 0.7797, 0.4797, 0.7797, 0.0, 0.8, 0.0, 0.6, 0.02026, 0.6203, 0.02026, 0.7797, 0.0, 0.4, 0.5, 0.4, 0.4797, 0.4203, 0.02026, 0.4203, 0.5, 0.4, 0.5, 0.6, 0.4797, 0.5797, 0.4797, 0.4203, 0.5, 0.6, 0.0, 0.6, 0.02026, 0.5797, 0.4797, 0.5797, 0.0, 0.6, 0.0, 0.4, 0.02026, 0.4203, 0.02026, 0.5797, 0.0, 0.2, 0.5, 0.2, 0.4797, 0.2203, 0.02026, 0.2203, 0.5, 0.2, 0.5, 0.4, 0.4797, 0.3797, 0.4797, 0.2203, 0.5, 0.4, 0.0, 0.4, 0.02026, 0.3797, 0.4797, 0.3797, 0.0, 0.4, 0.0, 0.2, 0.02026, 0.2203, 0.02026, 0.3797, 0.0, 0.0, 0.0, 0.0, 0.0, 0.0, 0.0, 0.0, 0.0, 0.0, 0.0, 0.0, 0.0, 0.0, 0.0, 0.0, 0.9797, 0.2203, 0.9797, 0.2203, 0.5203, 0.2203, 0.5203, 0.2203, 0.0, 0.0, 0.0, 0.0, 0.0, 0.0, 0.0, 0.0, 0.0, 0.0, 0.0, 0.0, 0.0, 0.0, 0.0, 0.0, 0.0, 0.0, 0.0, 0.0, 0.0, 0.0, 0.0, 0.0, 0.0, 0.0, 0.0, 0.0, 0.0, 0.0, 0.0, 0.0, 0.0, 0.0, 0.0, 0.0, 0.0, 0.0, 0.0, 0.0, 0.9797, 0.3797, 0.9797, 0.3797, 0.9797, 0.2203, 0.9797, 0.2203, 0.02026, 0.2203, 0.02026, 0.2203, 0.02026, 0.3797, 0.02026, 0.3797, 0.0, 0.0, 0.0, 0.0, 0.0, 0.0, 0.0, 0.0, 0.5203, 0.7797, 0.5203, 0.7797, 0.9797, 0.7797, 0.9797, 0.7797, 0.0, 0.0, 0.0, 0.0, 0.0, 0.0, 0.0, 0.0, 0.0, 0.0, 0.0, 0.0, 0.0, 0.0, 0.0, 0.0, 0.5203, 0.6203, 0.5203, 0.6203, 0.5203, 0.7797, 0.5203, 0.7797, 0.0, 0.0, 0.0, 0.0, 0.0, 0.0, 0.0, 0.0, 0.9797, 0.6203, 0.9797, 0.6203, 0.5203, 0.6203, 0.5203, 0.6203, 0.02026, 0.3797, 0.02026, 0.3797, 0.4797, 0.3797, 0.4797, 0.3797, 0.0, 0.0, 0.0, 0.0, 0.0, 0.0, 0.0, 0.0, 0.4797, 0.3797, 0.4797, 0.3797, 0.4797, 0.2203, 0.4797, 0.2203, 0.0, 0.0, 0.0, 0.0, 0.0, 0.0, 0.0, 0.0, 0.4797, 0.2203, 0.4797, 0.2203, 0.02026, 0.2203, 0.02026, 0.2203, 0.0, 0.0, 0.0, 0.0, 0.0, 0.0, 0.0, 0.0, 0.0, 0.0, 0.0, 0.0, 0.0, 0.0, 0.0, 0.0, 0.0, 0.0, 0.0, 0.0, 0.0, 0.0, 0.0, 0.0, 0.9797, 0.7797, 0.9797, 0.7797, 0.9797, 0.6203, 0.9797, 0.6203, 0.9797, 0.5797, 0.9797, 0.5797, 0.9797, 0.4203, 0.9797, 0.4203, 0.9797, 0.3797, 0.9797, 0.3797, 0.9797, 0.2203, 0.9797, 0.2203, 0.5203, 0.5797, 0.5203, 0.5797, 0.9797, 0.5797, 0.9797, 0.5797, 0.02026, 0.2203, 0.02026, 0.2203, 0.02026, 0.3797, 0.02026, 0.3797, 0.5203, 0.4203, 0.5203, 0.4203, 0.5203, 0.5797, 0.5203, 0.5797, 0.02026, 0.4203, 0.02026, 0.4203, 0.02026, 0.5797, 0.02026, 0.5797, 0.9797, 0.4203, 0.9797, 0.4203, 0.5203, 0.4203, 0.5203, 0.4203, 0.02026, 0.5797, 0.02026, 0.5797, 0.4797, 0.5797, 0.4797, 0.5797, 0.02026, 0.6203, 0.02026, 0.6203, 0.02026, 0.7797, 0.02026, 0.7797, 0.0, 0.0, 0.0, 0.0, 0.0, 0.0, 0.0, 0.0, 0.4797, 0.5797, 0.4797, 0.5797, 0.4797, 0.4203, 0.4797, 0.4203, 0.0, 0.0, 0.0, 0.0, 0.0, 0.0, 0.0, 0.0, 0.0, 0.0, 0.0, 0.0, 0.0, 0.0, 0.0, 0.0, 0.4797, 0.4203, 0.4797, 0.4203, 0.02026, 0.4203, 0.02026, 0.4203, 0.0, 0.0, 0.0, 0.0, 0.0, 0.0, 0.0, 0.0, 0.0, 0.0, 0.0, 0.0, 0.0, 0.0, 0.0, 0.0, 0.0, 0.0, 0.0, 0.0, 0.0, 0.0, 0.0, 0.0, 0.0, 0.0, 0.0, 0.0, 0.0, 0.0, 0.0, 0.0, 0.02026, 0.3797, 0.02026, 0.3797, 0.4797, 0.3797, 0.4797, 0.3797, 0.0, 0.0, 0.0, 0.0, 0.0, 0.0, 0.0, 0.0, 0.4797, 0.3797, 0.4797, 0.3797, 0.4797, 0.2203, 0.4797, 0.2203, 0.5203, 0.3797, 0.5203, 0.3797, 0.9797, 0.3797, 0.9797, 0.3797, 0.4797, 0.2203, 0.4797, 0.2203, 0.02026, 0.2203, 0.02026, 0.2203, 0.0, 0.0, 0.0, 0.0, 0.0, 0.0, 0.0, 0.0, 0.5203, 0.2203, 0.5203, 0.2203, 0.5203, 0.3797, 0.5203, 0.3797, 0.0, 0.0, 0.0, 0.0, 0.0, 0.0, 0.0, 0.0, 0.9797, 0.2203, 0.9797, 0.2203, 0.5203, 0.2203, 0.5203, 0.2203, 0.02026, 0.7797, 0.02026, 0.7797, 0.4797, 0.7797, 0.4797, 0.7797, 0.0, 0.0, 0.0, 0.0, 0.0, 0.0, 0.0, 0.0, 0.5203, 0.3797, 0.5203, 0.3797, 0.9797, 0.3797, 0.9797, 0.3797, 0.4797, 0.7797, 0.4797, 0.7797, 0.4797, 0.6203, 0.4797, 0.6203, 0.5203, 0.2203, 0.5203, 0.2203, 0.5203, 0.3797, 0.5203, 0.3797, 0.4797, 0.6203, 0.4797, 0.6203, 0.02026, 0.6203, 0.02026, 0.6203, 0.4797, 0.2203, 0.4797, 0.2203, 0.4797, 0.3797, 0.5, 0.4, 0.5, 0.2674, 0.4989, 0.2475, 0.496, 0.2316, 0.4915, 0.2213, 0.486, 0.2176, 1.0, 0.4, 0.9797, 0.3797, 0.5203, 0.3797, 0.5, 0.4, 0.9898, 0.2102, 0.9797, 0.2203, 0.9797, 0.3797, 1.0, 0.4, 1.0, 0.2333, 0.997, 0.2127, 0.5, 0.4, 0.5203, 0.3797, 0.5203, 0.2203, 0.5203, 0.2203, 0.514, 0.2176, 0.5084, 0.2213, 0.504, 0.2316, 0.5011, 0.2475, 0.5, 0.2674, 0.5, 0.4, 0.4797, 0.3797, 0.02026, 0.3797, 0.0, 0.4, 0.5203, 0.2203, 0.5203, 0.2203, 0.9797, 0.2203, 0.9898, 0.2102, 0.9875, 0.203, 0.9679, 0.2, 0.6083, 0.2, 0.5755, 0.2011, 0.548, 0.2041, 0.529, 0.2085, 0.52, 0.2138, 0.6083, 0.2, 0.5648, 0.2021, 0.5506, 0.2, 0.5755, 0.2011, 0.5755, 0.2011, 0.5371, 0.2051, 0.5178, 0.2079, 0.548, 0.2041, 0.548, 0.2041, 0.5178, 0.2079, 0.5055, 0.2116, 0.529, 0.2085, 0.5648, 0.2021, 0.5056, 0.2079, 0.4939, 0.2099, 0.5371, 0.2051, 0.5506, 0.2, 0.4939, 0.2099, 0.517, 0.2, 0.5178, 0.2079, 0.5178, 0.2079, 0.517, 0.2, 0.5067, 0.2067, 0.5055, 0.2116, 0.5203, 0.2203, 0.52, 0.2138, 0.512, 0.212, 0.514, 0.2176, 0.514, 0.2176, 0.5111, 0.2146, 0.5063, 0.2176, 0.5084, 0.2213, 0.5084, 0.2213, 0.5063, 0.2176, 0.5025, 0.2251, 0.504, 0.2316, 0.5156, 0.2141, 0.5147, 0.2095, 0.5098, 0.2113, 0.5111, 0.2146, 0.512, 0.212, 0.5055, 0.2116, 0.5067, 0.2067, 0.5063, 0.2176, 0.5063, 0.2176, 0.5067, 0.2067, 0.5, 0.2192, 0.5025, 0.2251, 0.5, 0.2674, 0.5011, 0.2475, 0.5, 0.2361, 0.4989, 0.2475, 0.4989, 0.2475, 0.5002, 0.2362, 0.4977, 0.225, 0.496, 0.2316, 0.496, 0.2316, 0.4977, 0.225, 0.4937, 0.2177, 0.4915, 0.2213, 0.5012, 0.2484, 0.5044, 0.2348, 0.5027, 0.2271, 0.5002, 0.2362, 0.5, 0.2361, 0.5025, 0.2251, 0.5, 0.2192, 0.4977, 0.225, 0.4977, 0.225, 0.5, 0.2192, 0.4929, 0.2071, 0.4937, 0.2177, 0.4797, 0.2203, 0.486, 0.2176, 0.4879, 0.2121, 0.48, 0.2138, 0.48, 0.2138, 0.4972, 0.2152, 0.4927, 0.2113, 0.4712, 0.2086, 0.4712, 0.2086, 0.4927, 0.2113, 0.4801, 0.2076, 0.4519, 0.2041, 0.4942, 0.218, 0.5201, 0.2227, 0.5192, 0.219, 0.4972, 0.2152, 0.4879, 0.2121, 0.4937, 0.2177, 0.4929, 0.2071, 0.4927, 0.2113, 0.4927, 0.2113, 0.4929, 0.2071, 0.4839, 0.2, 0.4801, 0.2076, 0.3058, 0.2406, 0.3536, 0.2305, 0.402, 0.2195, 0.3655, 0.2285, 0.3655, 0.2285, 0.3952, 0.2238, 0.4447, 0.2163, 0.4351, 0.2171, 0.4351, 0.2171, 0.4447, 0.2163, 0.4939, 0.2099, 0.5056, 0.2079, 0.3536, 0.2305, 0.3846, 0.2257, 0.4142, 0.2216, 0.3952, 0.2238, 0.402, 0.2195, 0.4142, 0.2216, 0.4672, 0.2063, 0.4447, 0.2163, 0.4447, 0.2163, 0.4672, 0.2063, 0.517, 0.2, 0.4939, 0.2099, 0.4847, 0.2121, 0.5004, 0.2004, 0.5008, 0.2008, 0.5046, 0.2046, 0.5067, 0.2067, 0.0, 0.4, 0.02026, 0.3797, 0.02026, 0.2203, 0.01019, 0.2102, 0.002984, 0.2127, 0.0, 0.2333, 0.03214, 0.2, -0.001985, 0.2053, 0.001679, 0.2023, 0.01248, 0.203, 0.01019, 0.2102, 0.01248, 0.203, 0.001679, 0.2023, 0.002984, 0.2127, -0.03859, 0.2182, -0.008654, 0.2083, 0.001679, 0.2023, -0.001985, 0.2053, 1.0, 0.2333, 0.997, 0.2072, 0.9979, 0.2024, 0.997, 0.2127, 0.9898, 0.2102, 0.997, 0.2127, 0.9979, 0.2024, 0.9875, 0.203, 0.9897, 0.1915, 0.994, 0.2005, 0.9979, 0.2024, 0.997, 0.2072, 0.01019, 0.2102, 0.02026, 0.2203, 0.4797, 0.2203, 0.4797, 0.2203, 0.48, 0.2138, 0.4712, 0.2086, 0.4519, 0.2041, 0.4244, 0.2011, 0.3917, 0.2, 0.03214, 0.2, 0.01248, 0.203, 0.5, 0.8, 0.5, 1.0, 1.0, 1.0, 1.0, 0.8, 0.0, 0.8, 0.0, 1.0, 0.5, 1.0, 0.5, 0.8, 0.5, 0.2, 0.5203, 0.2203, 0.9797, 0.2203, 1.0, 0.2, 1.0, 0.2, 0.9797, 0.2203, 0.9797, 0.3797, 1.0, 0.4, 1.0, 0.4, 0.9797, 0.3797, 0.5203, 0.3797, 0.5, 0.4, 0.5, 0.4, 0.5203, 0.3797, 0.5203, 0.2203, 0.5, 0.2, 0.5, 0.4, 0.5203, 0.4203, 0.9797, 0.4203, 1.0, 0.4, 1.0, 0.4, 0.9797, 0.4203, 0.9797, 0.5797, 1.0, 0.6, 1.0, 0.6, 0.9797, 0.5797, 0.5203, 0.5797, 0.5, 0.6, 0.5, 0.6, 0.5203, 0.5797, 0.5203, 0.4203, 0.5, 0.4, 0.5, 0.6, 0.5203, 0.6203, 0.9797, 0.6203, 1.0, 0.6, 1.0, 0.6, 0.9797, 0.6203, 0.9797, 0.7797, 1.0, 0.8, 1.0, 0.8, 0.9797, 0.7797, 0.5203, 0.7797, 0.5, 0.8, 0.5, 0.8, 0.5203, 0.7797, 0.5203, 0.6203, 0.5, 0.6, 0.0, 0.6, 0.02026, 0.6203, 0.4797, 0.6203, 0.5, 0.6, 0.5, 0.6, 0.4797, 0.6203, 0.4797, 0.7797, 0.5, 0.8, 0.5, 0.8, 0.4797, 0.7797, 0.02026, 0.7797, 0.0, 0.8, 0.0, 0.8, 0.02026, 0.7797, 0.02026, 0.6203, 0.0, 0.6, 0.0, 0.4, 0.02026, 0.4203, 0.4797, 0.4203, 0.5, 0.4, 0.5, 0.4, 0.4797, 0.4203, 0.4797, 0.5797, 0.5, 0.6, 0.5, 0.6, 0.4797, 0.5797, 0.02026, 0.5797, 0.0, 0.6, 0.0, 0.6, 0.02026, 0.5797, 0.02026, 0.4203, 0.0, 0.4, 0.0, 0.2, 0.02026, 0.2203, 0.4797, 0.2203, 0.5, 0.2, 0.5, 0.2, 0.4797, 0.2203, 0.4797, 0.3797, 0.5, 0.4, 0.5, 0.4, 0.4797, 0.3797, 0.02026, 0.3797, 0.0, 0.4, 0.0, 0.4, 0.02026, 0.3797, 0.02026, 0.2203, 0.0, 0.2, 0.0, 0.0, 0.0, 0.0, 0.0, 0.0, 0.0, 0.0, 0.0, 0.0, 0.0, 0.0, 0.0, 0.0, 0.0, 0.0, 0.0, 0.0, 0.0, 0.0, 0.0, 0.0, 0.0, 0.0, 0.0, 0.0, 0.0, 0.0, 0.0, 0.0, 0.0, 0.0, 0.0, 0.0, 0.0, 0.0, 0.0, 0.0, 0.0, 0.0, 0.0, 0.0, 0.0, 0.0, 0.0, 0.0, 0.0, 0.0, 0.0, 0.0, 0.0, 0.0, 0.0, 0.0, 0.0, 0.0, 0.0, 0.0, 0.0, 0.0, 0.0, 0.0, 0.0, 0.0, 0.0, 0.0, 0.0, 0.0, 0.0, 0.0, 0.0, 0.0, 0.0, 0.0, 0.0, 0.0, 0.0, 0.0, 0.0, 0.0, 0.0, 0.0, 0.0, 0.0, 0.0, 0.0, 0.0, 0.0, 0.0, 0.0, 0.0, 0.0, 0.0, 0.0, 0.0, 0.0, 0.0, 0.0, 0.0, 0.0, 0.0, 0.0, 0.0, 0.0, 0.0, 0.0, 0.0, 0.0, 0.0, 0.0, 0.0, 0.0, 0.0, 0.0, 0.0, 0.0, 0.0, 0.0, 0.0, 0.0, 0.0, 0.0, 0.0, 0.0, 0.0, 0.0, 0.0, 0.0, 0.0, 0.0, 0.0, 0.0, 0.0, 0.0, 0.0, 0.0, 0.0, 0.0, 0.0, 0.0, 0.0, 0.0, 0.0, 0.0, 0.0, 0.0, 0.0, 0.0, 0.0, 0.0, 0.0, 0.0, 0.0, 0.0, 0.0, 0.0, 0.0, 0.0, 0.0, 0.0, 0.0, 0.0, 0.0, 0.0, 0.0, 0.0, 0.0, 0.0, 0.0, 0.0, 0.0, 0.0, 0.0, 0.0, 0.0, 0.0, 0.0, 0.0, 0.0, 0.0, 0.0, 0.0, 0.0, 0.0, 0.0, 0.0, 0.0, 0.0, 0.0, 0.0, 0.0, 0.0, 0.0, 0.0, 0.0, 0.0, 0.0, 0.0, 0.0, 0.0, 0.0, 0.0, 0.0, 0.0, 0.0, 0.0, 0.0, 0.0, 0.0, 0.0, 0.0, 0.0, 0.0, 0.0, 0.0, 0.0])
me_plane_002.materials.append(mat_material_002)
me_plane_002.materials.append(mat_material_009)
me_plane_002.use_remesh_fix_poles = True
me_plane_002.use_remesh_preserve_attributes = False
me_plane_002.use_mirror_vertex_groups = False
me_plane_002.update()
me_cube_001 = bpy.data.meshes.new('Cube.001')
me_cube_001.from_pydata([(-1.0, -1.0, -1.0), (-0.9361, -0.9361, 1.0), (-1.0, 1.0, -1.0), (-0.9361, 0.9361, 1.0), (1.0, -1.0, -1.0), (0.9361, -0.9361, 1.0), (1.0, 1.0, -1.0), (0.9361, 0.9361, 1.0), (-1.0, -0.8933, -0.6), (-0.9324, -0.9324, -0.2), (-1.131, -0.9118, 0.1783), (-1.0, -1.0, 0.6), (-1.0, 1.0, 0.6), (-0.8508, 0.9565, 0.2335), (-0.9324, 0.9324, -0.2), (-1.0, 0.8933, -0.6), (1.0, 1.0, 0.6), (1.131, 0.9118, 0.2217), (0.9324, 0.9324, -0.2), (1.0, 1.0, -0.6), (1.0, -1.0, 0.6), (0.8508, -0.9565, 0.1665), (0.9324, -0.9324, -0.2), (1.0, -1.0, -0.6)], [], [(11, 1, 3, 12), (12, 3, 7, 16), (16, 7, 5, 20), (20, 5, 1, 11), (2, 6, 4, 0), (7, 3, 1, 5), (4, 23, 8, 0), (23, 22, 9, 8), (22, 21, 10, 9), (21, 20, 11, 10), (6, 19, 23, 4), (19, 18, 22, 23), (18, 17, 21, 22), (17, 16, 20, 21), (2, 15, 19, 6), (15, 14, 18, 19), (14, 13, 17, 18), (13, 12, 16, 17), (0, 8, 15, 2), (8, 9, 14, 15), (9, 10, 13, 14), (10, 11, 12, 13)])
_uv = me_cube_001.uv_layers.new(name='UVMap')
_uv.uv.foreach_set('vector', [0.575, 0.0, 0.625, 0.0, 0.625, 0.25, 0.575, 0.25, 0.575, 0.25, 0.625, 0.25, 0.625, 0.5, 0.575, 0.5, 0.575, 0.5, 0.625, 0.5, 0.625, 0.75, 0.575, 0.75, 0.575, 0.75, 0.625, 0.75, 0.625, 1.0, 0.575, 1.0, 0.125, 0.5, 0.375, 0.5, 0.375, 0.75, 0.125, 0.75, 0.625, 0.5, 0.875, 0.5, 0.875, 0.75, 0.625, 0.75, 0.375, 0.75, 0.425, 0.75, 0.425, 1.0, 0.375, 1.0, 0.425, 0.75, 0.475, 0.75, 0.475, 1.0, 0.425, 1.0, 0.475, 0.75, 0.525, 0.75, 0.525, 1.0, 0.475, 1.0, 0.525, 0.75, 0.575, 0.75, 0.575, 1.0, 0.525, 1.0, 0.375, 0.5, 0.425, 0.5, 0.425, 0.75, 0.375, 0.75, 0.425, 0.5, 0.475, 0.5, 0.475, 0.75, 0.425, 0.75, 0.475, 0.5, 0.525, 0.5, 0.525, 0.75, 0.475, 0.75, 0.525, 0.5, 0.575, 0.5, 0.575, 0.75, 0.525, 0.75, 0.375, 0.25, 0.425, 0.25, 0.425, 0.5, 0.375, 0.5, 0.425, 0.25, 0.475, 0.25, 0.475, 0.5, 0.425, 0.5, 0.475, 0.25, 0.525, 0.25, 0.525, 0.5, 0.475, 0.5, 0.525, 0.25, 0.575, 0.25, 0.575, 0.5, 0.525, 0.5, 0.375, 0.0, 0.425, 0.0, 0.425, 0.25, 0.375, 0.25, 0.425, 0.0, 0.475, 0.0, 0.475, 0.25, 0.425, 0.25, 0.475, 0.0, 0.525, 0.0, 0.525, 0.25, 0.475, 0.25, 0.525, 0.0, 0.575, 0.0, 0.575, 0.25, 0.525, 0.25])
me_cube_001.materials.append(mat_material_007)
me_cube_001.use_remesh_fix_poles = True
me_cube_001.use_remesh_preserve_attributes = False
me_cube_001.use_mirror_vertex_groups = False
me_cube_001.update()
me_cube_002 = bpy.data.meshes.new('Cube.002')
me_cube_002.from_pydata([(-0.4641, -0.9361, 1.0), (-0.4641, 0.9361, 1.0), (1.0, -0.9101, -1.067), (0.4641, -0.9361, 1.0), (1.0, 0.9101, -1.067), (0.4641, 0.9361, 1.0), (-0.9163, -0.8185, -0.6), (-0.9324, -0.9324, -0.2), (-1.131, -0.9118, 0.1783), (-0.8646, -0.8646, 0.6), (-0.8646, 0.8646, 0.6), (-0.8508, 0.9565, 0.2335), (-0.9324, 0.9324, -0.2), (-0.9163, 0.8185, -0.6), (0.8646, 0.8646, 0.6), (1.131, 0.9118, 0.2217), (0.9324, 0.9324, -0.2), (0.9163, 0.9163, -0.6), (0.8646, -0.8646, 0.6), (0.8508, -0.9565, 0.1665), (0.9324, -0.9324, -0.2), (0.9163, -0.9163, -0.6), (-1.0, -0.9828, -0.9354), (-0.9354, -0.9971, -1.002), (-0.9914, -0.991, -0.968), (-0.9677, -0.9962, -0.9924), (-0.9354, 0.9971, -1.002), (-1.0, 0.9828, -0.9354), (-0.9677, 0.9962, -0.9924), (-0.9914, 0.991, -0.968)], [], [(9, 0, 1, 10), (10, 1, 5, 14), (14, 5, 3, 18), (18, 3, 0, 9), (2, 21, 6, 22, 24, 25, 23), (5, 1, 0, 3), (26, 28, 29, 27, 13, 17, 4), (21, 20, 7, 6), (20, 19, 8, 7), (19, 18, 9, 8), (4, 17, 21, 2), (17, 16, 20, 21), (16, 15, 19, 20), (15, 14, 18, 19), (13, 12, 16, 17), (12, 11, 15, 16), (11, 10, 14, 15), (26, 4, 2, 23), (6, 7, 12, 13), (7, 8, 11, 12), (8, 9, 10, 11), (26, 23, 25, 28), (28, 25, 24, 29), (29, 24, 22, 27), (22, 6, 13, 27)])
_uv = me_cube_002.uv_layers.new(name='UVMap')
_uv.uv.foreach_set('vector', [0.575, 0.0, 0.625, 0.0, 0.625, 0.25, 0.575, 0.25, 0.575, 0.25, 0.625, 0.25, 0.625, 0.5, 0.575, 0.5, 0.575, 0.5, 0.625, 0.5, 0.625, 0.75, 0.575, 0.75, 0.575, 0.75, 0.625, 0.75, 0.625, 1.0, 0.575, 1.0, 0.375, 0.75, 0.425, 0.75, 0.425, 1.0, 0.3831, 1.0, 0.379, 0.9989, 0.3761, 0.996, 0.375, 0.9919, 0.625, 0.5, 0.875, 0.5, 0.875, 0.75, 0.625, 0.75, 0.375, 0.2581, 0.3761, 0.254, 0.379, 0.2511, 0.3831, 0.25, 0.425, 0.25, 0.425, 0.5, 0.375, 0.5, 0.425, 0.75, 0.475, 0.75, 0.475, 1.0, 0.425, 1.0, 0.475, 0.75, 0.525, 0.75, 0.525, 1.0, 0.475, 1.0, 0.525, 0.75, 0.575, 0.75, 0.575, 1.0, 0.525, 1.0, 0.375, 0.5, 0.425, 0.5, 0.425, 0.75, 0.375, 0.75, 0.425, 0.5, 0.475, 0.5, 0.475, 0.75, 0.425, 0.75, 0.475, 0.5, 0.525, 0.5, 0.525, 0.75, 0.475, 0.75, 0.525, 0.5, 0.575, 0.5, 0.575, 0.75, 0.525, 0.75, 0.425, 0.25, 0.475, 0.25, 0.475, 0.5, 0.425, 0.5, 0.475, 0.25, 0.525, 0.25, 0.525, 0.5, 0.475, 0.5, 0.525, 0.25, 0.575, 0.25, 0.575, 0.5, 0.525, 0.5, 0.1331, 0.5, 0.375, 0.5, 0.375, 0.75, 0.1331, 0.75, 0.425, 0.0, 0.475, 0.0, 0.475, 0.25, 0.425, 0.25, 0.475, 0.0, 0.525, 0.0, 0.525, 0.25, 0.475, 0.25, 0.525, 0.0, 0.575, 0.0, 0.575, 0.25, 0.525, 0.25, 0.1331, 0.5, 0.1331, 0.75, 0.129, 0.7497, 0.129, 0.5003, 0.129, 0.5003, 0.129, 0.7497, 0.125, 0.7489, 0.125, 0.5011, 0.379, 0.2499, 0.379, 6.048e-05, 0.3831, 0.0, 0.3831, 0.25, 0.3831, 0.0, 0.425, 0.0, 0.425, 0.25, 0.3831, 0.25])
me_cube_002.materials.append(mat_material_005)
me_cube_002.use_remesh_fix_poles = True
me_cube_002.use_remesh_preserve_attributes = False
me_cube_002.use_mirror_vertex_groups = False
me_cube_002.update()
me_cube_003 = bpy.data.meshes.new('Cube.003')
me_cube_003.from_pydata([(-1.0, -1.0, -1.0), (-0.9361, -0.9361, 1.0), (-1.0, 1.0, -1.0), (-0.9361, 0.9361, 1.0), (1.0, -1.0, -1.0), (0.9361, -0.9361, 1.0), (1.0, 1.0, -1.0), (0.9361, 0.9361, 1.0), (-1.0, -0.8933, -0.6), (-1.092, -0.7783, -0.1686), (-1.131, -0.9118, 0.1783), (-1.0, -1.0, 0.6), (-1.0, 1.0, 0.6), (-0.8508, 0.9565, 0.2335), (-0.7291, 0.9596, -0.2198), (-1.0, 0.8933, -0.6), (1.0, 1.0, 0.6), (1.131, 0.9118, 0.2217), (1.092, 0.7783, -0.2314), (1.0, 1.0, -0.6), (1.0, -1.0, 0.6), (0.8508, -0.9565, 0.1665), (0.7291, -0.9596, -0.1802), (1.0, -1.0, -0.6)], [], [(11, 1, 3, 12), (12, 3, 7, 16), (16, 7, 5, 20), (20, 5, 1, 11), (2, 6, 4, 0), (7, 3, 1, 5), (4, 23, 8, 0), (23, 22, 9, 8), (22, 21, 10, 9), (21, 20, 11, 10), (6, 19, 23, 4), (19, 18, 22, 23), (18, 17, 21, 22), (17, 16, 20, 21), (2, 15, 19, 6), (15, 14, 18, 19), (14, 13, 17, 18), (13, 12, 16, 17), (0, 8, 15, 2), (8, 9, 14, 15), (9, 10, 13, 14), (10, 11, 12, 13)])
_uv = me_cube_003.uv_layers.new(name='UVMap')
_uv.uv.foreach_set('vector', [0.575, 0.0, 0.625, 0.0, 0.625, 0.25, 0.575, 0.25, 0.575, 0.25, 0.625, 0.25, 0.625, 0.5, 0.575, 0.5, 0.575, 0.5, 0.625, 0.5, 0.625, 0.75, 0.575, 0.75, 0.575, 0.75, 0.625, 0.75, 0.625, 1.0, 0.575, 1.0, 0.125, 0.5, 0.375, 0.5, 0.375, 0.75, 0.125, 0.75, 0.625, 0.5, 0.875, 0.5, 0.875, 0.75, 0.625, 0.75, 0.375, 0.75, 0.425, 0.75, 0.425, 1.0, 0.375, 1.0, 0.425, 0.75, 0.475, 0.75, 0.475, 1.0, 0.425, 1.0, 0.475, 0.75, 0.525, 0.75, 0.525, 1.0, 0.475, 1.0, 0.525, 0.75, 0.575, 0.75, 0.575, 1.0, 0.525, 1.0, 0.375, 0.5, 0.425, 0.5, 0.425, 0.75, 0.375, 0.75, 0.425, 0.5, 0.475, 0.5, 0.475, 0.75, 0.425, 0.75, 0.475, 0.5, 0.525, 0.5, 0.525, 0.75, 0.475, 0.75, 0.525, 0.5, 0.575, 0.5, 0.575, 0.75, 0.525, 0.75, 0.375, 0.25, 0.425, 0.25, 0.425, 0.5, 0.375, 0.5, 0.425, 0.25, 0.475, 0.25, 0.475, 0.5, 0.425, 0.5, 0.475, 0.25, 0.525, 0.25, 0.525, 0.5, 0.475, 0.5, 0.525, 0.25, 0.575, 0.25, 0.575, 0.5, 0.525, 0.5, 0.375, 0.0, 0.425, 0.0, 0.425, 0.25, 0.375, 0.25, 0.425, 0.0, 0.475, 0.0, 0.475, 0.25, 0.425, 0.25, 0.475, 0.0, 0.525, 0.0, 0.525, 0.25, 0.475, 0.25, 0.525, 0.0, 0.575, 0.0, 0.575, 0.25, 0.525, 0.25])
me_cube_003.materials.append(mat_material_005)
me_cube_003.use_remesh_fix_poles = True
me_cube_003.use_remesh_preserve_attributes = False
me_cube_003.use_mirror_vertex_groups = False
me_cube_003.update()
me_cube_004 = bpy.data.meshes.new('Cube.004')
me_cube_004.from_pydata([(-0.5708, -0.8722, -1.0), (-0.9361, -0.9361, 1.0), (-0.5708, 0.8722, -1.0), (-0.9361, 0.9361, 1.0), (0.5708, -0.8722, -1.0), (0.04584, -0.9361, 1.0), (0.5708, 0.8722, -1.0), (0.04584, 0.9361, 1.0), (-1.0, -0.8933, -0.6), (-0.9324, -0.9324, -0.2), (-1.131, -0.9118, 0.1783), (-0.6696, -1.0, 0.6), (-1.0, 1.0, 0.6), (-0.8508, 0.9565, 0.2335), (-0.9324, 0.9324, -0.2), (-1.0, 0.8933, -0.6), (1.0, 1.0, 0.6), (1.131, 0.9118, 0.2217), (0.9324, 0.9324, -0.2), (1.0, 1.0, -0.6), (0.6696, -1.0, 0.6), (0.8508, -0.9565, 0.1665), (0.9324, -0.9324, -0.2), (1.0, -1.0, -0.6)], [], [(11, 1, 3, 12), (12, 3, 7, 16), (16, 7, 5, 20), (20, 5, 1, 11), (2, 6, 4, 0), (7, 3, 1, 5), (4, 23, 8, 0), (23, 22, 9, 8), (22, 21, 10, 9), (21, 20, 11, 10), (6, 19, 23, 4), (19, 18, 22, 23), (18, 17, 21, 22), (17, 16, 20, 21), (2, 15, 19, 6), (15, 14, 18, 19), (14, 13, 17, 18), (13, 12, 16, 17), (0, 8, 15, 2), (8, 9, 14, 15), (9, 10, 13, 14), (10, 11, 12, 13)])
_uv = me_cube_004.uv_layers.new(name='UVMap')
_uv.uv.foreach_set('vector', [0.575, 0.0, 0.625, 0.0, 0.625, 0.25, 0.575, 0.25, 0.575, 0.25, 0.625, 0.25, 0.625, 0.5, 0.575, 0.5, 0.575, 0.5, 0.625, 0.5, 0.625, 0.75, 0.575, 0.75, 0.575, 0.75, 0.625, 0.75, 0.625, 1.0, 0.575, 1.0, 0.125, 0.5, 0.375, 0.5, 0.375, 0.75, 0.125, 0.75, 0.625, 0.5, 0.875, 0.5, 0.875, 0.75, 0.625, 0.75, 0.375, 0.75, 0.425, 0.75, 0.425, 1.0, 0.375, 1.0, 0.425, 0.75, 0.475, 0.75, 0.475, 1.0, 0.425, 1.0, 0.475, 0.75, 0.525, 0.75, 0.525, 1.0, 0.475, 1.0, 0.525, 0.75, 0.575, 0.75, 0.575, 1.0, 0.525, 1.0, 0.375, 0.5, 0.425, 0.5, 0.425, 0.75, 0.375, 0.75, 0.425, 0.5, 0.475, 0.5, 0.475, 0.75, 0.425, 0.75, 0.475, 0.5, 0.525, 0.5, 0.525, 0.75, 0.475, 0.75, 0.525, 0.5, 0.575, 0.5, 0.575, 0.75, 0.525, 0.75, 0.375, 0.25, 0.425, 0.25, 0.425, 0.5, 0.375, 0.5, 0.425, 0.25, 0.475, 0.25, 0.475, 0.5, 0.425, 0.5, 0.475, 0.25, 0.525, 0.25, 0.525, 0.5, 0.475, 0.5, 0.525, 0.25, 0.575, 0.25, 0.575, 0.5, 0.525, 0.5, 0.375, 0.0, 0.425, 0.0, 0.425, 0.25, 0.375, 0.25, 0.425, 0.0, 0.475, 0.0, 0.475, 0.25, 0.425, 0.25, 0.475, 0.0, 0.525, 0.0, 0.525, 0.25, 0.475, 0.25, 0.525, 0.0, 0.575, 0.0, 0.575, 0.25, 0.525, 0.25])
me_cube_004.materials.append(mat_material_006)
me_cube_004.use_remesh_fix_poles = True
me_cube_004.use_remesh_preserve_attributes = False
me_cube_004.use_mirror_vertex_groups = False
me_cube_004.update()
me_plane_003 = bpy.data.meshes.new('Plane.003')
me_plane_003.from_pydata([(-1.0, -1.0, 0.0), (1.0, -1.0, 0.0), (-1.0, 1.0, 0.0), (1.0, 1.0, 0.0), (-0.8375, -0.8375, 0.0), (0.8375, -0.8375, 0.0), (0.8375, 0.8375, 0.0), (-0.8375, 0.8375, 0.0), (-0.8375, 0.8375, 0.1078), (-0.8375, -0.8375, 0.1078), (0.8375, -0.8375, 0.1078), (0.8375, 0.8375, 0.1078), (-1.0, -1.0, 0.1078), (1.0, -1.0, 0.1078), (1.0, 1.0, 0.1078), (-1.0, 1.0, 0.1078)], [], [(0, 4, 5, 1), (1, 5, 6, 3), (3, 6, 7, 2), (2, 7, 4, 0), (12, 13, 10, 9), (13, 14, 11, 10), (14, 15, 8, 11), (15, 12, 9, 8), (2, 0, 12, 15), (4, 7, 8, 9), (3, 2, 15, 14), (1, 3, 14, 13), (7, 6, 11, 8), (5, 4, 9, 10), (0, 1, 13, 12), (6, 5, 10, 11)])
_uv = me_plane_003.uv_layers.new(name='UVMap')
_uv.uv.foreach_set('vector', [0.0, 0.0, 0.08123, 0.08123, 0.9188, 0.08123, 1.0, 0.0, 1.0, 0.0, 0.9188, 0.08123, 0.9188, 0.9188, 1.0, 1.0, 1.0, 1.0, 0.9188, 0.9188, 0.08123, 0.9188, 0.0, 1.0, 0.0, 1.0, 0.08123, 0.9188, 0.08123, 0.08123, 0.0, 0.0, 0.0, 0.0, 1.0, 0.0, 0.9188, 0.08123, 0.08123, 0.08123, 1.0, 0.0, 1.0, 1.0, 0.9188, 0.9188, 0.9188, 0.08123, 1.0, 1.0, 0.0, 1.0, 0.08123, 0.9188, 0.9188, 0.9188, 0.0, 1.0, 0.0, 0.0, 0.08123, 0.08123, 0.08123, 0.9188, 0.0, 1.0, 0.0, 0.0, 0.0, 0.0, 0.0, 1.0, 0.08123, 0.08123, 0.08123, 0.9188, 0.08123, 0.9188, 0.08123, 0.08123, 1.0, 1.0, 0.0, 1.0, 0.0, 1.0, 1.0, 1.0, 1.0, 0.0, 1.0, 1.0, 1.0, 1.0, 1.0, 0.0, 0.08123, 0.9188, 0.9188, 0.9188, 0.9188, 0.9188, 0.08123, 0.9188, 0.9188, 0.08123, 0.08123, 0.08123, 0.08123, 0.08123, 0.9188, 0.08123, 0.0, 0.0, 1.0, 0.0, 1.0, 0.0, 0.0, 0.0, 0.9188, 0.9188, 0.9188, 0.08123, 0.9188, 0.08123, 0.9188, 0.9188])
me_plane_003.materials.append(mat_material_002)
me_plane_003.use_remesh_fix_poles = True
me_plane_003.use_remesh_preserve_attributes = False
me_plane_003.use_mirror_vertex_groups = False
me_plane_003.update()
me_plane = bpy.data.meshes.new('Plane')
me_plane.from_pydata([(-1.0, -0.8329, -2.352e-08), (1.0, -0.8329, -2.352e-08), (-1.0, 1.0, 0.0), (1.0, 1.0, 0.0), (0.0, -0.8327, -2.354e-08), (0.0, 1.232, -3.266e-08), (-1.0, -0.8329, -0.03), (1.0, -0.8329, -0.03), (-1.0, 1.0, -0.03), (1.0, 1.0, -0.03), (0.0, -0.8327, -0.03), (0.0, 1.232, -0.03)], [], [(4, 1, 3, 5), (0, 4, 5, 2), (10, 11, 9, 7), (6, 8, 11, 10), (0, 2, 8, 6), (1, 4, 10, 7), (3, 1, 7, 9), (2, 5, 11, 8), (4, 0, 6, 10), (5, 3, 9, 11)])
_uv = me_plane.uv_layers.new(name='UVMap')
_uv.uv.foreach_set('vector', [0.5, 0.0, 1.0, 0.0, 1.0, 1.0, 0.5, 1.0, 0.0, 0.0, 0.5, 0.0, 0.5, 1.0, 0.0, 1.0, 0.5, 0.0, 0.5, 1.0, 1.0, 1.0, 1.0, 0.0, 0.0, 0.0, 0.0, 1.0, 0.5, 1.0, 0.5, 0.0, 0.0, 0.0, 0.0, 1.0, 0.0, 1.0, 0.0, 0.0, 1.0, 0.0, 0.5, 0.0, 0.5, 0.0, 1.0, 0.0, 1.0, 1.0, 1.0, 0.0, 1.0, 0.0, 1.0, 1.0, 0.0, 1.0, 0.5, 1.0, 0.5, 1.0, 0.0, 1.0, 0.5, 0.0, 0.0, 0.0, 0.0, 0.0, 0.5, 0.0, 0.5, 1.0, 1.0, 1.0, 1.0, 1.0, 0.5, 1.0])
me_plane.materials.append(mat_material_009)
me_plane.use_remesh_fix_poles = True
me_plane.use_remesh_preserve_attributes = False
me_plane.use_mirror_vertex_groups = False
me_plane.update()

# ---- objects
ob_cube = bpy.data.objects.new('Cube', me_cube)
ob_plane_001 = bpy.data.objects.new('Plane.001', me_plane_002)
ob_cube_001 = bpy.data.objects.new('Cube.001', me_cube_001)
ob_cube_002 = bpy.data.objects.new('Cube.002', me_cube_002)
ob_cube_003 = bpy.data.objects.new('Cube.003', me_cube_003)
ob_cube_004 = bpy.data.objects.new('Cube.004', me_cube_004)
ob_plane = bpy.data.objects.new('Plane', me_plane_003)
ob_plane_002 = bpy.data.objects.new('Plane.002', me_plane)

# ---- transforms, parenting, visibility, modifiers, constraints
ob_cube.location = (0.0, 0.0, -0.1754)
ob_cube.scale = (1.595, 1.595, 1.595)
ob_cube.lineart.crease_threshold = 0.0
ob_plane_001.location = (0.003763, 1.696, 6.726)
ob_plane_001.rotation_euler = (1.571, -0.0, 0.0)
ob_plane_001.scale = (1.556, -5.099, 1.556)
ob_plane_001.lineart.crease_threshold = 0.0
ob_cube_001.location = (-1.644, 1.361, 0.0)
ob_cube_001.scale = (0.1229, 0.2124, 2.671)
ob_cube_001.lineart.crease_threshold = 0.0
ob_cube_002.location = (-1.644, -1.505, 0.0)
ob_cube_002.scale = (0.1229, 0.2124, 2.671)
ob_cube_002.lineart.crease_threshold = 0.0
ob_cube_003.location = (1.632, 1.361, 0.0)
ob_cube_003.scale = (0.1229, 0.2124, 2.671)
ob_cube_003.lineart.crease_threshold = 0.0
ob_cube_004.location = (1.632, -1.478, 0.0)
ob_cube_004.scale = (0.1229, 0.2124, 2.671)
ob_cube_004.lineart.crease_threshold = 0.0
ob_plane.location = (0.0, -0.02857, 1.43)
ob_plane.scale = (1.606, 1.606, 1.606)
ob_plane.lineart.crease_threshold = 0.0
ob_plane_002.location = (0.0, 1.676, 5.332)
ob_plane_002.rotation_euler = (1.571, -0.0, 0.0)
ob_plane_002.scale = (1.386, 4.461, 1.386)
ob_plane_002.lineart.crease_threshold = 0.0

# ---- collection membership
col_collection.objects.link(ob_cube)
col_collection.objects.link(ob_plane_001)
col_collection.objects.link(ob_cube_001)
col_collection.objects.link(ob_cube_002)
col_collection.objects.link(ob_cube_003)
col_collection.objects.link(ob_cube_004)
col_collection.objects.link(ob_plane)
col_collection.objects.link(ob_plane_002)

# ---- scene / render settings (as saved in the file)
scene.frame_start = 1; scene.frame_end = 250; scene.frame_set(1)
scene.render.engine = 'CYCLES'
scene.cycles.use_denoising = False
scene.cycles.samples = 128
scene.cycles.sampling_pattern = 'TABULATED_SOBOL'
scene.cycles.use_adaptive_sampling = False
scene.cycles.use_light_tree = False
scene.view_settings.view_transform = 'Filmic'
bpy.context.view_layer.update()

# ---- added for rendering (the .blend has no active camera and no usable light): camera, sun
cam_auto = bpy.data.cameras.new('AutoCamera')
cam_auto.lens = 50.0
cam_auto.sensor_width = 36.0
cam_auto.clip_end = 1000.0
ob_auto_camera = bpy.data.objects.new('AutoCamera', cam_auto)
scene.collection.objects.link(ob_auto_camera)
ob_auto_camera.location = (13.5628, -16.2829, 14.9102)
ob_auto_camera.rotation_euler = (1.09748, -7.21219e-08, 0.694738)
scene.camera = ob_auto_camera
light_auto_sun = bpy.data.lights.new('AutoSun', 'SUN')
light_auto_sun.energy = 3.0
light_auto_sun.angle = 0.0523599
ob_auto_sun = bpy.data.objects.new('AutoSun', light_auto_sun)
scene.collection.objects.link(ob_auto_sun)
ob_auto_sun.rotation_euler = (0.872665, 0.174533, 0.523599)
bpy.context.view_layer.update()

